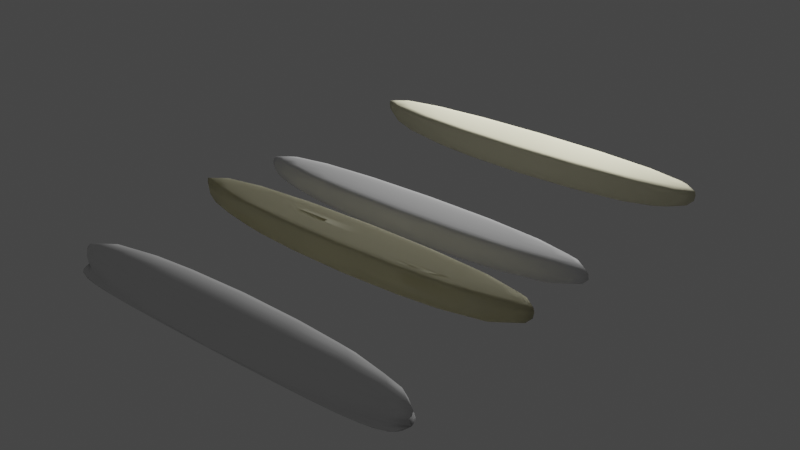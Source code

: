 # Source: yut.blend  (saved by Blender 2.83.18; exported with 4.5.12 LTS)
import bpy
from mathutils import Matrix  # noqa: F401  (used for matrix-valued properties, if any)

bpy.ops.wm.read_factory_settings(use_empty=True)
scene = bpy.context.scene
scene.name = 'Scene'

# ---- collections
col_collection = bpy.data.collections.new('Collection'); scene.collection.children.link(col_collection)

# ---- materials (node trees are filled in below, after node groups)
mat_woodmaterial = bpy.data.materials.new('woodMaterial')

# ---- material node trees
mat_woodmaterial.use_nodes = True; mat_woodmaterial.node_tree.nodes.clear()
_N = mat_woodmaterial.node_tree.nodes; _L = mat_woodmaterial.node_tree.links
n0 = _N.new('ShaderNodeBsdfPrincipled'); n0.name = 'Principled BSDF'; n0.location = (10, 300)
n0.distribution = 'GGX'
n0.subsurface_method = 'BURLEY'
n0.inputs[0].default_value = (0.8, 0.7644, 0.5519, 1.0)
n0.inputs[2].default_value = 1.0
n0.inputs[3].default_value = 1.45
n0.inputs[27].default_value = (0.0, 0.0, 0.0, 1.0)
n0.inputs[28].default_value = 1.0
n1 = _N.new('ShaderNodeOutputMaterial'); n1.name = 'Material Output'; n1.location = (300, 300)
_L.new(n0.outputs[0], n1.inputs[0])
n1.is_active_output = True

# ---- world
world_world = bpy.data.worlds.new('World'); scene.world = world_world
world_world.use_nodes = True; world_world.node_tree.nodes.clear()
_N = world_world.node_tree.nodes; _L = world_world.node_tree.links
n0 = _N.new('ShaderNodeOutputWorld'); n0.name = 'World Output'; n0.location = (300, 300)
n1 = _N.new('ShaderNodeBackground'); n1.name = 'Background'; n1.location = (10, 300)
n1.inputs[0].default_value = (0.05088, 0.05088, 0.05088, 1.0)
_L.new(n1.outputs[0], n0.inputs[0])
n0.is_active_output = True
world_world.color = (0.05088, 0.05088, 0.05088)
world_world.use_sun_shadow = False
world_world.sun_shadow_jitter_overblur = 0.0

# ---- lights
light_point = bpy.data.lights.new('Point', 'POINT')
light_point.transmission_factor = 0.0
light_point.energy = 800.2
light_point.shadow_soft_size = 0.25
light_point.shadow_maximum_resolution = 0.006
light_point.use_absolute_resolution = True
light_point_001 = bpy.data.lights.new('Point.001', 'POINT')
light_point_001.transmission_factor = 0.0
light_point_001.energy = 804.3
light_point_001.shadow_soft_size = 0.25
light_point_001.shadow_maximum_resolution = 0.006
light_point_001.use_absolute_resolution = True

# ---- meshes
me_cube = bpy.data.meshes.new('Cube')
me_cube.from_pydata([(-4.226, -0.5628, 1.157), (-4.226, -0.5628, 1.975), (-4.226, 0.5213, 1.157), (-4.226, 0.5213, 1.975), (4.226, -0.5628, 1.157), (4.226, -0.5628, 1.975), (4.226, 0.5213, 1.157), (4.226, 0.5213, 1.975), (-4.226, -0.5628, 1.982), (-4.226, 0.5213, 1.982), (4.226, 0.5213, 1.982), (4.226, -0.5628, 1.982)], [], [(8, 1, 3, 9), (9, 3, 7, 10), (10, 7, 5, 11), (11, 5, 1, 8), (2, 6, 4, 0), (7, 3, 1, 5), (4, 11, 8, 0), (6, 10, 11, 4), (2, 9, 10, 6), (0, 8, 9, 2)])
me_cube.polygons.foreach_set('use_smooth', [True] * 10)
_uv = me_cube.uv_layers.new(name='UVMap')
_uv.uv.foreach_set('vector', [0.5, 0.0, 0.625, 0.0, 0.625, 0.25, 0.5, 0.25, 0.5, 0.25, 0.625, 0.25, 0.625, 0.5, 0.5, 0.5, 0.5, 0.5, 0.625, 0.5, 0.625, 0.75, 0.5, 0.75, 0.5, 0.75, 0.625, 0.75, 0.625, 1.0, 0.5, 1.0, 0.125, 0.5, 0.375, 0.5, 0.375, 0.75, 0.125, 0.75, 0.625, 0.5, 0.875, 0.5, 0.875, 0.75, 0.625, 0.75, 0.375, 0.75, 0.5, 0.75, 0.5, 1.0, 0.375, 1.0, 0.375, 0.5, 0.5, 0.5, 0.5, 0.75, 0.375, 0.75, 0.375, 0.25, 0.5, 0.25, 0.5, 0.5, 0.375, 0.5, 0.375, 0.0, 0.5, 0.0, 0.5, 0.25, 0.375, 0.25])
me_cube.use_remesh_fix_poles = True
me_cube.use_remesh_preserve_attributes = False
me_cube.use_mirror_vertex_groups = False
me_cube.update()
me_cube_001 = bpy.data.meshes.new('Cube.001')
me_cube_001.from_pydata([(-4.226, -0.5628, 1.157), (-4.226, -0.5628, 1.975), (-4.226, 0.5213, 1.157), (-4.226, 0.5213, 1.975), (4.226, -0.5628, 1.157), (4.226, -0.5628, 1.975), (4.226, 0.5213, 1.157), (4.226, 0.5213, 1.975), (-4.226, -0.5628, 1.982), (-4.226, 0.5213, 1.982), (4.226, 0.5213, 1.982), (4.226, -0.5628, 1.982)], [], [(8, 1, 3, 9), (9, 3, 7, 10), (10, 7, 5, 11), (11, 5, 1, 8), (2, 6, 4, 0), (7, 3, 1, 5), (4, 11, 8, 0), (6, 10, 11, 4), (2, 9, 10, 6), (0, 8, 9, 2)])
me_cube_001.polygons.foreach_set('use_smooth', [True] * 10)
_uv = me_cube_001.uv_layers.new(name='UVMap')
_uv.uv.foreach_set('vector', [0.5, 0.0, 0.625, 0.0, 0.625, 0.25, 0.5, 0.25, 0.5, 0.25, 0.625, 0.25, 0.625, 0.5, 0.5, 0.5, 0.5, 0.5, 0.625, 0.5, 0.625, 0.75, 0.5, 0.75, 0.5, 0.75, 0.625, 0.75, 0.625, 1.0, 0.5, 1.0, 0.125, 0.5, 0.375, 0.5, 0.375, 0.75, 0.125, 0.75, 0.625, 0.5, 0.875, 0.5, 0.875, 0.75, 0.625, 0.75, 0.375, 0.75, 0.5, 0.75, 0.5, 1.0, 0.375, 1.0, 0.375, 0.5, 0.5, 0.5, 0.5, 0.75, 0.375, 0.75, 0.375, 0.25, 0.5, 0.25, 0.5, 0.5, 0.375, 0.5, 0.375, 0.0, 0.5, 0.0, 0.5, 0.25, 0.375, 0.25])
me_cube_001.materials.append(mat_woodmaterial)
me_cube_001.use_remesh_fix_poles = True
me_cube_001.use_remesh_preserve_attributes = False
me_cube_001.use_mirror_vertex_groups = False
me_cube_001.update()
me_cube_002 = bpy.data.meshes.new('Cube.002')
me_cube_002.from_pydata([(-4.226, -0.5628, 1.157), (-3.808, -0.5092, 1.927), (-4.226, 0.5213, 1.157), (-3.808, 0.4677, 1.927), (4.226, -0.5628, 1.157), (3.808, -0.5092, 1.927), (4.226, 0.5213, 1.157), (3.808, 0.4677, 1.927), (-4.226, -0.5628, 1.858), (-4.226, 0.5213, 1.858), (4.226, 0.5213, 1.858), (4.226, -0.5628, 1.858)], [], [(8, 1, 3, 9), (9, 3, 7, 10), (10, 7, 5, 11), (11, 5, 1, 8), (2, 6, 4, 0), (7, 3, 1, 5), (4, 11, 8, 0), (6, 10, 11, 4), (2, 9, 10, 6), (0, 8, 9, 2)])
me_cube_002.polygons.foreach_set('use_smooth', [True] * 10)
_uv = me_cube_002.uv_layers.new(name='UVMap')
_uv.uv.foreach_set('vector', [0.5, 0.0, 0.625, 0.0, 0.625, 0.25, 0.5, 0.25, 0.5, 0.25, 0.625, 0.25, 0.625, 0.5, 0.5, 0.5, 0.5, 0.5, 0.625, 0.5, 0.625, 0.75, 0.5, 0.75, 0.5, 0.75, 0.625, 0.75, 0.625, 1.0, 0.5, 1.0, 0.125, 0.5, 0.375, 0.5, 0.375, 0.75, 0.125, 0.75, 0.625, 0.5, 0.875, 0.5, 0.875, 0.75, 0.625, 0.75, 0.375, 0.75, 0.5, 0.75, 0.5, 1.0, 0.375, 1.0, 0.375, 0.5, 0.5, 0.5, 0.5, 0.75, 0.375, 0.75, 0.375, 0.25, 0.5, 0.25, 0.5, 0.5, 0.375, 0.5, 0.375, 0.0, 0.5, 0.0, 0.5, 0.25, 0.375, 0.25])
me_cube_002.use_remesh_fix_poles = True
me_cube_002.use_remesh_preserve_attributes = False
me_cube_002.use_mirror_vertex_groups = False
me_cube_002.update()
me_cube_003 = bpy.data.meshes.new('Cube.003')
me_cube_003.from_pydata([(-4.226, -0.5628, 1.157), (-3.808, -0.5092, 1.927), (-4.226, 0.5213, 1.157), (-3.808, 0.4677, 1.927), (4.226, -0.5628, 1.157), (3.808, -0.5092, 1.927), (4.226, 0.5213, 1.157), (3.808, 0.4677, 1.927), (-4.226, -0.5628, 1.858), (-4.226, 0.5213, 1.858), (4.226, 0.5213, 1.858), (4.226, -0.5628, 1.858), (-3.81, -0.3726, 1.955), (-3.811, -0.233, 1.974), (-3.811, -0.09169, 1.984), (-3.811, 0.05022, 1.984), (-3.811, 0.1915, 1.974), (-3.81, 0.3311, 1.955), (-2.72, 0.4782, 1.95), (-1.632, 0.4852, 1.965), (-0.5441, 0.4887, 1.973), (0.5441, 0.4887, 1.973), (1.632, 0.4852, 1.965), (2.72, 0.4782, 1.95), (3.81, 0.3311, 1.955), (3.811, 0.1915, 1.974), (3.811, 0.05022, 1.984), (3.811, -0.09169, 1.984), (3.811, -0.233, 1.974), (3.81, -0.3726, 1.955), (2.72, -0.5197, 1.95), (1.632, -0.5267, 1.965), (0.5441, -0.5302, 1.973), (-0.5441, -0.5302, 1.973), (-1.632, -0.5267, 1.965), (-2.72, -0.5197, 1.95), (2.721, 0.3386, 1.979), (2.722, 0.1961, 1.998), (2.723, 0.05174, 2.008), (2.723, -0.09322, 2.008), (2.722, -0.2376, 1.998), (2.721, -0.3801, 1.979), (1.633, 0.3437, 1.994), (1.633, 0.1991, 2.014), (1.634, 0.05276, 2.024), (1.634, -0.09424, 2.024), (1.633, -0.2406, 2.014), (1.633, -0.3852, 1.994), (0.5444, 0.3462, 2.002), (0.5445, 0.2007, 2.022), (0.5446, 0.05327, 2.032), (0.5446, -0.09474, 2.032), (0.5445, -0.2421, 2.022), (0.5444, -0.3877, 2.002), (-0.5444, 0.3462, 2.002), (-0.5445, 0.2007, 2.022), (-0.5446, 0.05327, 2.032), (-0.5446, -0.09474, 2.032), (-0.5445, -0.2421, 2.022), (-0.5444, -0.3877, 2.002), (-1.633, 0.3437, 1.994), (-1.633, 0.1991, 2.014), (-1.634, 0.05276, 2.024), (-1.634, -0.09424, 2.024), (-1.633, -0.2406, 2.014), (-1.633, -0.3852, 1.994), (-2.721, 0.3386, 1.979), (-2.722, 0.1961, 1.998), (-2.723, 0.05174, 2.008), (-2.723, -0.09322, 2.008), (-2.722, -0.2376, 1.998), (-2.721, -0.3801, 1.979)], [], [(8, 1, 12, 13, 14, 15, 16, 17, 3, 9), (9, 3, 18, 19, 20, 21, 22, 23, 7, 10), (10, 7, 24, 25, 26, 27, 28, 29, 5, 11), (11, 5, 30, 31, 32, 33, 34, 35, 1, 8), (2, 6, 4, 0), (71, 12, 1, 35), (4, 11, 8, 0), (6, 10, 11, 4), (2, 9, 10, 6), (0, 8, 9, 2), (29, 41, 30, 5), (41, 47, 31, 30), (47, 53, 32, 31), (53, 59, 33, 32), (59, 65, 34, 33), (65, 71, 35, 34), (7, 23, 36, 24), (24, 36, 37, 25), (25, 37, 38, 26), (26, 38, 39, 27), (27, 39, 40, 28), (28, 40, 41, 29), (23, 22, 42, 36), (36, 42, 43, 37), (37, 43, 44, 38), (38, 44, 45, 39), (39, 45, 46, 40), (40, 46, 47, 41), (22, 21, 48, 42), (42, 48, 49, 43), (43, 49, 50, 44), (44, 50, 51, 45), (45, 51, 52, 46), (46, 52, 53, 47), (21, 20, 54, 48), (48, 54, 55, 49), (49, 55, 56, 50), (50, 56, 57, 51), (51, 57, 58, 52), (52, 58, 59, 53), (20, 19, 60, 54), (54, 60, 61, 55), (55, 61, 62, 56), (56, 62, 63, 57), (57, 63, 64, 58), (58, 64, 65, 59), (19, 18, 66, 60), (60, 66, 67, 61), (61, 67, 68, 62), (62, 68, 69, 63), (63, 69, 70, 64), (64, 70, 71, 65), (18, 3, 17, 66), (66, 17, 16, 67), (67, 16, 15, 68), (68, 15, 14, 69), (69, 14, 13, 70), (70, 13, 12, 71)])
me_cube_003.polygons.foreach_set('use_smooth', [True] * 58)
_uv = me_cube_003.uv_layers.new(name='UVMap')
_uv.uv.foreach_set('vector', [0.5, 0.0, 0.625, 0.0, 0.625, 0.03571, 0.625, 0.07143, 0.625, 0.1071, 0.625, 0.1429, 0.625, 0.1786, 0.625, 0.2143, 0.625, 0.25, 0.5, 0.25, 0.5, 0.25, 0.625, 0.25, 0.625, 0.2857, 0.625, 0.3214, 0.625, 0.3571, 0.625, 0.3929, 0.625, 0.4286, 0.625, 0.4643, 0.625, 0.5, 0.5, 0.5, 0.5, 0.5, 0.625, 0.5, 0.625, 0.5357, 0.625, 0.5714, 0.625, 0.6071, 0.625, 0.6429, 0.625, 0.6786, 0.625, 0.7143, 0.625, 0.75, 0.5, 0.75, 0.5, 0.75, 0.625, 0.75, 0.625, 0.7857, 0.625, 0.8214, 0.625, 0.8571, 0.625, 0.8929, 0.625, 0.9286, 0.625, 0.9643, 0.625, 1.0, 0.5, 1.0, 0.125, 0.5, 0.375, 0.5, 0.375, 0.75, 0.125, 0.75, 0.8393, 0.7143, 0.875, 0.7143, 0.875, 0.75, 0.8393, 0.75, 0.375, 0.75, 0.5, 0.75, 0.5, 1.0, 0.375, 1.0, 0.375, 0.5, 0.5, 0.5, 0.5, 0.75, 0.375, 0.75, 0.375, 0.25, 0.5, 0.25, 0.5, 0.5, 0.375, 0.5, 0.375, 0.0, 0.5, 0.0, 0.5, 0.25, 0.375, 0.25, 0.625, 0.7143, 0.6607, 0.7143, 0.6607, 0.75, 0.625, 0.75, 0.6607, 0.7143, 0.6964, 0.7143, 0.6964, 0.75, 0.6607, 0.75, 0.6964, 0.7143, 0.7321, 0.7143, 0.7321, 0.75, 0.6964, 0.75, 0.7321, 0.7143, 0.7679, 0.7143, 0.7679, 0.75, 0.7321, 0.75, 0.7679, 0.7143, 0.8036, 0.7143, 0.8036, 0.75, 0.7679, 0.75, 0.8036, 0.7143, 0.8393, 0.7143, 0.8393, 0.75, 0.8036, 0.75, 0.625, 0.5, 0.6607, 0.5, 0.6607, 0.5357, 0.625, 0.5357, 0.625, 0.5357, 0.6607, 0.5357, 0.6607, 0.5714, 0.625, 0.5714, 0.625, 0.5714, 0.6607, 0.5714, 0.6607, 0.6071, 0.625, 0.6071, 0.625, 0.6071, 0.6607, 0.6071, 0.6607, 0.6429, 0.625, 0.6429, 0.625, 0.6429, 0.6607, 0.6429, 0.6607, 0.6786, 0.625, 0.6786, 0.625, 0.6786, 0.6607, 0.6786, 0.6607, 0.7143, 0.625, 0.7143, 0.6607, 0.5, 0.6964, 0.5, 0.6964, 0.5357, 0.6607, 0.5357, 0.6607, 0.5357, 0.6964, 0.5357, 0.6964, 0.5714, 0.6607, 0.5714, 0.6607, 0.5714, 0.6964, 0.5714, 0.6964, 0.6071, 0.6607, 0.6071, 0.6607, 0.6071, 0.6964, 0.6071, 0.6964, 0.6429, 0.6607, 0.6429, 0.6607, 0.6429, 0.6964, 0.6429, 0.6964, 0.6786, 0.6607, 0.6786, 0.6607, 0.6786, 0.6964, 0.6786, 0.6964, 0.7143, 0.6607, 0.7143, 0.6964, 0.5, 0.7321, 0.5, 0.7321, 0.5357, 0.6964, 0.5357, 0.6964, 0.5357, 0.7321, 0.5357, 0.7321, 0.5714, 0.6964, 0.5714, 0.6964, 0.5714, 0.7321, 0.5714, 0.7321, 0.6071, 0.6964, 0.6071, 0.6964, 0.6071, 0.7321, 0.6071, 0.7321, 0.6429, 0.6964, 0.6429, 0.6964, 0.6429, 0.7321, 0.6429, 0.7321, 0.6786, 0.6964, 0.6786, 0.6964, 0.6786, 0.7321, 0.6786, 0.7321, 0.7143, 0.6964, 0.7143, 0.7321, 0.5, 0.7679, 0.5, 0.7679, 0.5357, 0.7321, 0.5357, 0.7321, 0.5357, 0.7679, 0.5357, 0.7679, 0.5714, 0.7321, 0.5714, 0.7321, 0.5714, 0.7679, 0.5714, 0.7679, 0.6071, 0.7321, 0.6071, 0.7321, 0.6071, 0.7679, 0.6071, 0.7679, 0.6429, 0.7321, 0.6429, 0.7321, 0.6429, 0.7679, 0.6429, 0.7679, 0.6786, 0.7321, 0.6786, 0.7321, 0.6786, 0.7679, 0.6786, 0.7679, 0.7143, 0.7321, 0.7143, 0.7679, 0.5, 0.8036, 0.5, 0.8036, 0.5357, 0.7679, 0.5357, 0.7679, 0.5357, 0.8036, 0.5357, 0.8036, 0.5714, 0.7679, 0.5714, 0.7679, 0.5714, 0.8036, 0.5714, 0.8036, 0.6071, 0.7679, 0.6071, 0.7679, 0.6071, 0.8036, 0.6071, 0.8036, 0.6429, 0.7679, 0.6429, 0.7679, 0.6429, 0.8036, 0.6429, 0.8036, 0.6786, 0.7679, 0.6786, 0.7679, 0.6786, 0.8036, 0.6786, 0.8036, 0.7143, 0.7679, 0.7143, 0.8036, 0.5, 0.8393, 0.5, 0.8393, 0.5357, 0.8036, 0.5357, 0.8036, 0.5357, 0.8393, 0.5357, 0.8393, 0.5714, 0.8036, 0.5714, 0.8036, 0.5714, 0.8393, 0.5714, 0.8393, 0.6071, 0.8036, 0.6071, 0.8036, 0.6071, 0.8393, 0.6071, 0.8393, 0.6429, 0.8036, 0.6429, 0.8036, 0.6429, 0.8393, 0.6429, 0.8393, 0.6786, 0.8036, 0.6786, 0.8036, 0.6786, 0.8393, 0.6786, 0.8393, 0.7143, 0.8036, 0.7143, 0.8393, 0.5, 0.875, 0.5, 0.875, 0.5357, 0.8393, 0.5357, 0.8393, 0.5357, 0.875, 0.5357, 0.875, 0.5714, 0.8393, 0.5714, 0.8393, 0.5714, 0.875, 0.5714, 0.875, 0.6071, 0.8393, 0.6071, 0.8393, 0.6071, 0.875, 0.6071, 0.875, 0.6429, 0.8393, 0.6429, 0.8393, 0.6429, 0.875, 0.6429, 0.875, 0.6786, 0.8393, 0.6786, 0.8393, 0.6786, 0.875, 0.6786, 0.875, 0.7143, 0.8393, 0.7143])
me_cube_003.use_remesh_fix_poles = True
me_cube_003.use_remesh_preserve_attributes = False
me_cube_003.use_mirror_vertex_groups = False
me_cube_003.update()
me_cube_004 = bpy.data.meshes.new('Cube.004')
me_cube_004.from_pydata([(-4.226, -0.5628, 1.157), (-4.226, -0.5628, 1.975), (-4.226, 0.5213, 1.157), (-4.226, 0.5213, 1.975), (4.226, -0.5628, 1.157), (4.226, -0.5628, 1.975), (4.226, 0.5213, 1.157), (4.226, 0.5213, 1.975), (-4.226, -0.5628, 1.982), (-4.226, 0.5213, 1.982), (4.226, 0.5213, 1.982), (4.226, -0.5628, 1.982)], [], [(8, 1, 3, 9), (9, 3, 7, 10), (10, 7, 5, 11), (11, 5, 1, 8), (2, 6, 4, 0), (7, 3, 1, 5), (4, 11, 8, 0), (6, 10, 11, 4), (2, 9, 10, 6), (0, 8, 9, 2)])
me_cube_004.polygons.foreach_set('use_smooth', [True] * 10)
_uv = me_cube_004.uv_layers.new(name='UVMap')
_uv.uv.foreach_set('vector', [0.5, 0.0, 0.625, 0.0, 0.625, 0.25, 0.5, 0.25, 0.5, 0.25, 0.625, 0.25, 0.625, 0.5, 0.5, 0.5, 0.5, 0.5, 0.625, 0.5, 0.625, 0.75, 0.5, 0.75, 0.5, 0.75, 0.625, 0.75, 0.625, 1.0, 0.5, 1.0, 0.125, 0.5, 0.375, 0.5, 0.375, 0.75, 0.125, 0.75, 0.625, 0.5, 0.875, 0.5, 0.875, 0.75, 0.625, 0.75, 0.375, 0.75, 0.5, 0.75, 0.5, 1.0, 0.375, 1.0, 0.375, 0.5, 0.5, 0.5, 0.5, 0.75, 0.375, 0.75, 0.375, 0.25, 0.5, 0.25, 0.5, 0.5, 0.375, 0.5, 0.375, 0.0, 0.5, 0.0, 0.5, 0.25, 0.375, 0.25])
me_cube_004.materials.append(mat_woodmaterial)
me_cube_004.use_remesh_fix_poles = True
me_cube_004.use_remesh_preserve_attributes = False
me_cube_004.use_mirror_vertex_groups = False
me_cube_004.update()

# ---- objects
ob_point = bpy.data.objects.new('Point', light_point)
ob_cube = bpy.data.objects.new('Cube', me_cube)
ob_cube_001 = bpy.data.objects.new('Cube.001', me_cube_001)
ob_cube_002 = bpy.data.objects.new('Cube.002', me_cube_002)
ob_cube_003 = bpy.data.objects.new('Cube.003', me_cube_003)
ob_cube_004 = bpy.data.objects.new('Cube.004', me_cube_004)
ob_point_001 = bpy.data.objects.new('Point.001', light_point_001)

# ---- transforms, parenting, visibility, modifiers, constraints
ob_point.location = (1.627, 7.844, 4.937)
ob_point.lineart.crease_threshold = 0.0
ob_cube.location = (0.0, 0.0, 0.0)
ob_cube.lineart.crease_threshold = 0.0
_m = ob_cube.modifiers.new('Subdivision', 'SUBSURF')
_m.uv_smooth = 'PRESERVE_CORNERS'
_m.levels = 4
ob_cube_001.location = (0.0, 0.0, 0.0)
ob_cube_001.lineart.crease_threshold = 0.0
_m = ob_cube_001.modifiers.new('Subdivision', 'SUBSURF')
_m.uv_smooth = 'PRESERVE_CORNERS'
_m.levels = 4
ob_cube_002.location = (0.0, 1.756, 0.0)
ob_cube_002.lineart.crease_threshold = 0.0
_m = ob_cube_002.modifiers.new('Subdivision', 'SUBSURF')
_m.uv_smooth = 'PRESERVE_CORNERS'
_m.levels = 4
ob_cube_003.location = (0.0, -3.002, 3.228)
ob_cube_003.rotation_euler = (-3.142, -0.0, 0.0)
ob_cube_003.lineart.crease_threshold = 0.0
_m = ob_cube_003.modifiers.new('Subdivision', 'SUBSURF')
_m.uv_smooth = 'PRESERVE_CORNERS'
_m.levels = 4
ob_cube_004.location = (0.0, 5.592, 0.0)
ob_cube_004.lineart.crease_threshold = 0.0
_m = ob_cube_004.modifiers.new('Subdivision', 'SUBSURF')
_m.uv_smooth = 'PRESERVE_CORNERS'
_m.levels = 4
ob_point_001.location = (-2.58, 8.486, 3.923)
ob_point_001.lineart.crease_threshold = 0.0

# ---- collection membership
col_collection.objects.link(ob_point)
col_collection.objects.link(ob_cube)
col_collection.objects.link(ob_cube_001)
col_collection.objects.link(ob_cube_002)
col_collection.objects.link(ob_cube_003)
col_collection.objects.link(ob_cube_004)
col_collection.objects.link(ob_point_001)

# ---- scene / render settings (as saved in the file)
scene.frame_start = 1; scene.frame_end = 250; scene.frame_set(1)
scene.render.engine = 'CYCLES'
scene.cycles.use_denoising = False
scene.cycles.samples = 128
scene.cycles.sampling_pattern = 'TABULATED_SOBOL'
scene.cycles.use_adaptive_sampling = False
scene.cycles.use_light_tree = False
scene.view_settings.view_transform = 'Filmic'
bpy.context.view_layer.update()

# ---- added for rendering (the .blend has no active camera): camera
cam_auto = bpy.data.cameras.new('AutoCamera')
cam_auto.lens = 50.0
cam_auto.sensor_width = 36.0
cam_auto.clip_end = 1000.0
ob_auto_camera = bpy.data.objects.new('AutoCamera', cam_auto)
scene.collection.objects.link(ob_auto_camera)
ob_auto_camera.location = (11.8898, -12.9729, 11.1257)
ob_auto_camera.rotation_euler = (1.09748, -7.21219e-08, 0.694738)
scene.camera = ob_auto_camera
bpy.context.view_layer.update()
